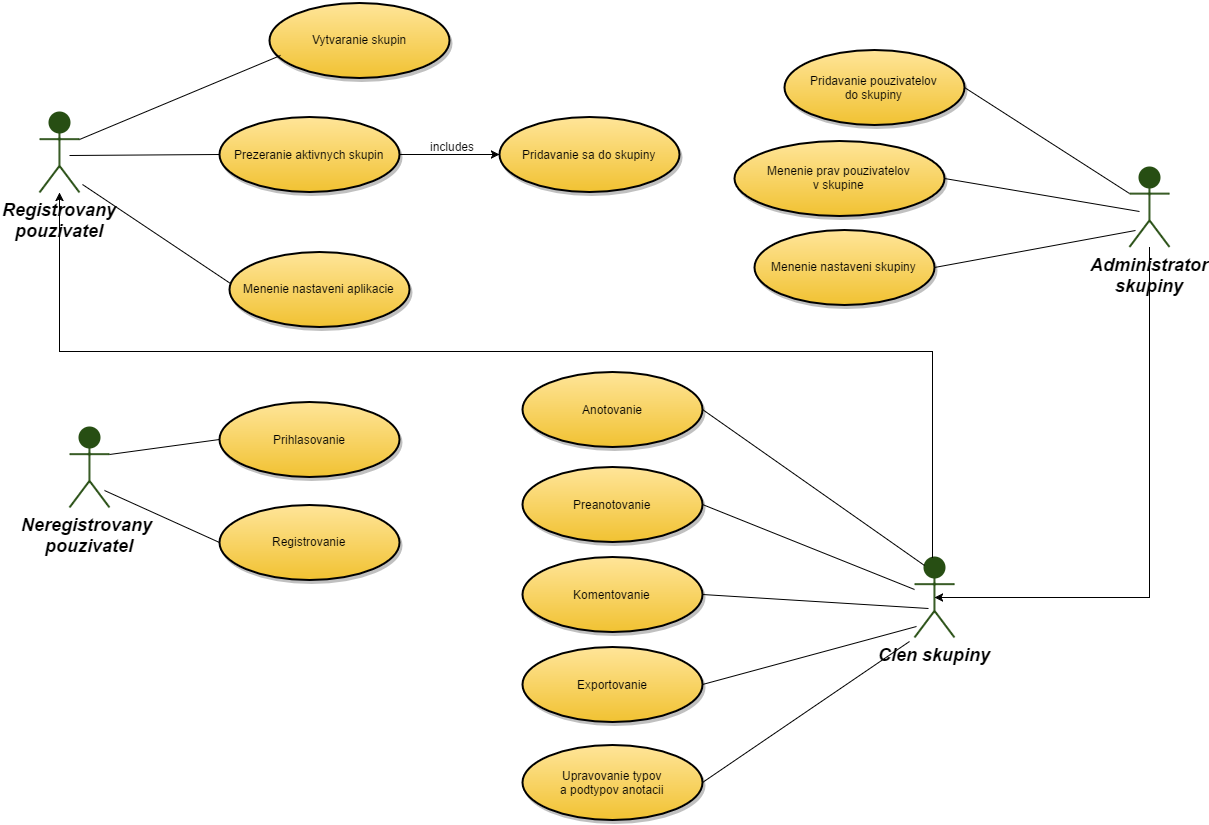

The diagram above was exported from draw.io. Its source (the exported page's mxGraphModel, read from the mxfile embedded in the PNG):
<mxGraphModel dx="786" dy="457" grid="1" gridSize="10" guides="1" tooltips="1" connect="1" arrows="1" fold="1" page="1" pageScale="1.5" pageWidth="826" pageHeight="1169" background="#ffffff" math="0" shadow="0">
  <root>
    <mxCell id="0" style=";html=1;" />
    <mxCell id="1" style=";html=1;" parent="0" />
    <mxCell id="90" value="Registrovany&lt;div&gt;pouzivatel&lt;/div&gt;" style="shape=umlActor;verticalLabelPosition=bottom;verticalAlign=top;fillColor=#274E13;strokeColor=#274E13;fontStyle=3;fontSize=18;fontFamily=Helvetica;strokeWidth=2;html=1;" vertex="1" parent="1">
      <mxGeometry x="140" y="161" width="40" height="80" as="geometry" />
    </mxCell>
    <mxCell id="91" value="Neregistrovany&amp;nbsp;&lt;div&gt;pouzivatel&lt;/div&gt;" style="shape=umlActor;verticalLabelPosition=bottom;verticalAlign=top;fillColor=#274E13;strokeColor=#274E13;fontStyle=3;fontSize=18;fontFamily=Helvetica;strokeWidth=2;html=1;" vertex="1" parent="1">
      <mxGeometry x="170" y="476" width="40" height="80" as="geometry" />
    </mxCell>
    <mxCell id="92" value="Administrator&lt;div&gt;skupiny&lt;/div&gt;" style="shape=umlActor;verticalLabelPosition=bottom;verticalAlign=top;fillColor=#274E13;strokeColor=#274E13;fontStyle=3;fontSize=18;fontFamily=Helvetica;strokeWidth=2;html=1;" vertex="1" parent="1">
      <mxGeometry x="1230" y="215.5" width="40" height="80" as="geometry" />
    </mxCell>
    <mxCell id="93" value="Clen skupiny" style="shape=umlActor;verticalLabelPosition=bottom;verticalAlign=top;fillColor=#274E13;strokeColor=#274E13;fontStyle=3;fontSize=18;fontFamily=Helvetica;strokeWidth=2;html=1;" vertex="1" parent="1">
      <mxGeometry x="1015" y="606" width="40" height="80" as="geometry" />
    </mxCell>
    <mxCell id="119" value="Vytvaranie skupin" style="shape=mxgraph.flowchart.on-page_reference;fillColor=#FFE599;strokeColor=black;strokeWidth=2;shadow=1;gradientColor=#F1C232;html=1;" vertex="1" parent="1">
      <mxGeometry x="370" y="51" width="180" height="75" as="geometry" />
    </mxCell>
    <mxCell id="121" value="Prezeranie aktivnych skupin" style="shape=mxgraph.flowchart.on-page_reference;fillColor=#FFE599;strokeColor=black;strokeWidth=2;shadow=1;gradientColor=#F1C232;html=1;" vertex="1" parent="1">
      <mxGeometry x="320" y="165.5" width="180" height="75" as="geometry" />
    </mxCell>
    <mxCell id="6d8ee3eb089f2709-168" value="Pridavanie sa do skupiny" style="shape=mxgraph.flowchart.on-page_reference;fillColor=#FFE599;strokeColor=black;strokeWidth=2;shadow=1;gradientColor=#F1C232;html=1;" vertex="1" parent="1">
      <mxGeometry x="600" y="165.5" width="180" height="75" as="geometry" />
    </mxCell>
    <mxCell id="122" value="Menenie nastaveni aplikacie" style="shape=mxgraph.flowchart.on-page_reference;fillColor=#FFE599;strokeColor=black;strokeWidth=2;shadow=1;gradientColor=#F1C232;html=1;" vertex="1" parent="1">
      <mxGeometry x="330" y="300" width="180" height="75" as="geometry" />
    </mxCell>
    <mxCell id="123" value="Prihlasovanie" style="shape=mxgraph.flowchart.on-page_reference;fillColor=#FFE599;strokeColor=black;strokeWidth=2;shadow=1;gradientColor=#F1C232;html=1;" vertex="1" parent="1">
      <mxGeometry x="320" y="450.5" width="180" height="75" as="geometry" />
    </mxCell>
    <mxCell id="124" value="Registrovanie" style="shape=mxgraph.flowchart.on-page_reference;fillColor=#FFE599;strokeColor=black;strokeWidth=2;shadow=1;gradientColor=#F1C232;html=1;" vertex="1" parent="1">
      <mxGeometry x="320" y="553" width="180" height="75" as="geometry" />
    </mxCell>
    <mxCell id="128" value="Pridavanie pouzivatelov&lt;div&gt;do skupiny&lt;/div&gt;" style="shape=mxgraph.flowchart.on-page_reference;fillColor=#FFE599;strokeColor=black;strokeWidth=2;shadow=1;gradientColor=#F1C232;html=1;" vertex="1" parent="1">
      <mxGeometry x="885" y="98.5" width="180" height="75" as="geometry" />
    </mxCell>
    <mxCell id="129" value="Menenie prav pouzivatelov&lt;div&gt;v skupine&lt;/div&gt;" style="shape=mxgraph.flowchart.on-page_reference;fillColor=#FFE599;strokeColor=black;strokeWidth=2;shadow=1;gradientColor=#F1C232;html=1;" vertex="1" parent="1">
      <mxGeometry x="835" y="189" width="210" height="75" as="geometry" />
    </mxCell>
    <mxCell id="132" value="Anotovanie" style="shape=mxgraph.flowchart.on-page_reference;fillColor=#FFE599;strokeColor=black;strokeWidth=2;shadow=1;gradientColor=#F1C232;html=1;" vertex="1" parent="1">
      <mxGeometry x="623" y="420.5" width="180" height="75" as="geometry" />
    </mxCell>
    <mxCell id="133" value="Preanotovanie" style="shape=mxgraph.flowchart.on-page_reference;fillColor=#FFE599;strokeColor=black;strokeWidth=2;shadow=1;gradientColor=#F1C232;html=1;" vertex="1" parent="1">
      <mxGeometry x="623" y="515.5" width="180" height="75" as="geometry" />
    </mxCell>
    <mxCell id="134" value="Komentovanie" style="shape=mxgraph.flowchart.on-page_reference;fillColor=#FFE599;strokeColor=black;strokeWidth=2;shadow=1;gradientColor=#F1C232;html=1;" vertex="1" parent="1">
      <mxGeometry x="623" y="605.5" width="180" height="75" as="geometry" />
    </mxCell>
    <mxCell id="135" value="Exportovanie" style="shape=mxgraph.flowchart.on-page_reference;fillColor=#FFE599;strokeColor=black;strokeWidth=2;shadow=1;gradientColor=#F1C232;html=1;" vertex="1" parent="1">
      <mxGeometry x="623" y="695.5" width="180" height="75" as="geometry" />
    </mxCell>
    <mxCell id="73b7cd3300c93974-157" value="Upravovanie typov&lt;div&gt;a podtypov anotacii&lt;/div&gt;" style="shape=mxgraph.flowchart.on-page_reference;fillColor=#FFE599;strokeColor=black;strokeWidth=2;shadow=1;gradientColor=#F1C232;html=1;" vertex="1" parent="1">
      <mxGeometry x="623" y="793.5" width="180" height="75" as="geometry" />
    </mxCell>
    <mxCell id="6d8ee3eb089f2709-186" value="Menenie nastaveni skupiny" style="shape=mxgraph.flowchart.on-page_reference;fillColor=#FFE599;strokeColor=black;strokeWidth=2;shadow=1;gradientColor=#F1C232;html=1;" vertex="1" parent="1">
      <mxGeometry x="855" y="278" width="180" height="75" as="geometry" />
    </mxCell>
    <mxCell id="6d8ee3eb089f2709-175" style="edgeStyle=orthogonalEdgeStyle;rounded=0;html=1;exitX=1;exitY=0.5;exitPerimeter=0;entryX=1;entryY=0.5;entryPerimeter=0;jettySize=auto;orthogonalLoop=1;" edge="1" parent="1" source="119" target="119">
      <mxGeometry relative="1" as="geometry" />
    </mxCell>
    <mxCell id="5ced6066455733d3-156" style="edgeStyle=orthogonalEdgeStyle;rounded=0;html=1;entryX=0;entryY=0.5;entryPerimeter=0;jettySize=auto;orthogonalLoop=1;" edge="1" parent="1" source="121" target="6d8ee3eb089f2709-168">
      <mxGeometry relative="1" as="geometry" />
    </mxCell>
    <mxCell id="5ced6066455733d3-157" value="includes" style="text;html=1;resizable=0;points=[];autosize=1;align=left;verticalAlign=top;spacingTop=-4;" vertex="1" parent="1">
      <mxGeometry x="529" y="186" width="60" height="20" as="geometry" />
    </mxCell>
    <mxCell id="5ced6066455733d3-159" style="edgeStyle=orthogonalEdgeStyle;rounded=0;html=1;jettySize=auto;orthogonalLoop=1;" edge="1" parent="1" source="93" target="90">
      <mxGeometry relative="1" as="geometry">
        <Array as="points">
          <mxPoint x="1033" y="400" />
          <mxPoint x="160" y="400" />
        </Array>
      </mxGeometry>
    </mxCell>
    <mxCell id="5ced6066455733d3-161" style="edgeStyle=orthogonalEdgeStyle;rounded=0;html=1;entryX=0.5;entryY=0.5;entryPerimeter=0;jettySize=auto;orthogonalLoop=1;" edge="1" parent="1" source="92" target="93">
      <mxGeometry relative="1" as="geometry">
        <mxPoint x="1250" y="295.5" as="sourcePoint" />
        <mxPoint x="1035" y="646" as="targetPoint" />
        <Array as="points">
          <mxPoint x="1250" y="646" />
        </Array>
      </mxGeometry>
    </mxCell>
    <mxCell id="34d3a469b7b7fb84-159" value="" style="endArrow=none;html=1;exitX=1;exitY=0.3333333333333333;exitPerimeter=0;entryX=0.063;entryY=0.707;entryPerimeter=0;" edge="1" parent="1" source="90" target="119">
      <mxGeometry width="50" height="50" relative="1" as="geometry">
        <mxPoint x="210" y="136" as="sourcePoint" />
        <mxPoint x="370" y="88" as="targetPoint" />
        <Array as="points" />
      </mxGeometry>
    </mxCell>
    <mxCell id="34d3a469b7b7fb84-160" value="" style="endArrow=none;html=1;exitX=0.75;exitY=0.538;exitPerimeter=0;entryX=0;entryY=0.5;entryPerimeter=0;" edge="1" parent="1" source="90" target="121">
      <mxGeometry x="190" y="114" width="50" height="50" as="geometry">
        <mxPoint x="190" y="197" as="sourcePoint" />
        <mxPoint x="391" y="114" as="targetPoint" />
        <Array as="points" />
      </mxGeometry>
    </mxCell>
    <mxCell id="34d3a469b7b7fb84-161" value="" style="endArrow=none;html=1;exitX=1.083;exitY=0.9;exitPerimeter=0;entryX=0.007;entryY=0.427;entryPerimeter=0;" edge="1" parent="1" source="90" target="122">
      <mxGeometry x="200" y="124" width="50" height="50" as="geometry">
        <mxPoint x="200" y="207" as="sourcePoint" />
        <mxPoint x="401" y="124" as="targetPoint" />
        <Array as="points" />
      </mxGeometry>
    </mxCell>
    <mxCell id="34d3a469b7b7fb84-162" value="" style="endArrow=none;html=1;exitX=1;exitY=0.3333333333333333;exitPerimeter=0;entryX=0;entryY=0.5;entryPerimeter=0;" edge="1" parent="1" source="91" target="123">
      <mxGeometry x="180" y="443" width="50" height="50" as="geometry">
        <mxPoint x="180" y="526" as="sourcePoint" />
        <mxPoint x="381" y="443" as="targetPoint" />
        <Array as="points" />
      </mxGeometry>
    </mxCell>
    <mxCell id="34d3a469b7b7fb84-163" value="" style="endArrow=none;html=1;exitX=0.883;exitY=0.792;exitPerimeter=0;entryX=0;entryY=0.5;entryPerimeter=0;" edge="1" parent="1" source="91" target="124">
      <mxGeometry x="200" y="474" width="50" height="50" as="geometry">
        <mxPoint x="200" y="557" as="sourcePoint" />
        <mxPoint x="401" y="474" as="targetPoint" />
        <Array as="points" />
      </mxGeometry>
    </mxCell>
    <mxCell id="34d3a469b7b7fb84-164" value="" style="endArrow=none;html=1;entryX=0;entryY=0.3333333333333333;entryPerimeter=0;exitX=1;exitY=0.5;exitPerimeter=0;" edge="1" parent="1" source="128" target="92">
      <mxGeometry width="50" height="50" relative="1" as="geometry">
        <mxPoint x="1070" y="158" as="sourcePoint" />
        <mxPoint x="1216" y="158" as="targetPoint" />
        <Array as="points" />
      </mxGeometry>
    </mxCell>
    <mxCell id="34d3a469b7b7fb84-167" value="" style="endArrow=none;html=1;entryX=0.25;entryY=0.556;entryPerimeter=0;exitX=1;exitY=0.5;exitPerimeter=0;" edge="1" parent="1" source="129" target="92">
      <mxGeometry x="1045" y="188" width="50" height="50" as="geometry">
        <mxPoint x="1045" y="188" as="sourcePoint" />
        <mxPoint x="1210" y="294" as="targetPoint" />
        <Array as="points" />
      </mxGeometry>
    </mxCell>
    <mxCell id="34d3a469b7b7fb84-168" value="" style="endArrow=none;html=1;entryX=0.15;entryY=0.79;entryPerimeter=0;exitX=1;exitY=0.5;exitPerimeter=0;" edge="1" parent="1" source="6d8ee3eb089f2709-186" target="92">
      <mxGeometry x="1045" y="243" width="50" height="50" as="geometry">
        <mxPoint x="1045" y="243" as="sourcePoint" />
        <mxPoint x="1210" y="349" as="targetPoint" />
        <Array as="points" />
      </mxGeometry>
    </mxCell>
    <mxCell id="34d3a469b7b7fb84-169" value="" style="endArrow=none;html=1;exitX=1;exitY=0.5;exitPerimeter=0;entryX=0.25;entryY=0.1;entryPerimeter=0;" edge="1" parent="1" source="132" target="93">
      <mxGeometry width="50" height="50" relative="1" as="geometry">
        <mxPoint x="895" y="576" as="sourcePoint" />
        <mxPoint x="945" y="526" as="targetPoint" />
      </mxGeometry>
    </mxCell>
    <mxCell id="34d3a469b7b7fb84-170" value="" style="endArrow=none;html=1;exitX=1;exitY=0.5;exitPerimeter=0;" edge="1" parent="1" source="133" target="93">
      <mxGeometry x="803" y="513" width="50" height="50" as="geometry">
        <mxPoint x="803" y="513" as="sourcePoint" />
        <mxPoint x="1025" y="669" as="targetPoint" />
      </mxGeometry>
    </mxCell>
    <mxCell id="34d3a469b7b7fb84-171" value="" style="endArrow=none;html=1;exitX=1;exitY=0.5;exitPerimeter=0;entryX=0.358;entryY=0.642;entryPerimeter=0;" edge="1" parent="1" source="134" target="93">
      <mxGeometry x="803" y="540" width="50" height="50" as="geometry">
        <mxPoint x="803" y="540" as="sourcePoint" />
        <mxPoint x="1025" y="696" as="targetPoint" />
      </mxGeometry>
    </mxCell>
    <mxCell id="34d3a469b7b7fb84-172" value="" style="endArrow=none;html=1;exitX=1;exitY=0.5;exitPerimeter=0;entryX=0.058;entryY=0.867;entryPerimeter=0;" edge="1" parent="1" source="135" target="93">
      <mxGeometry x="850" y="675" width="50" height="50" as="geometry">
        <mxPoint x="850" y="675" as="sourcePoint" />
        <mxPoint x="1000" y="690" as="targetPoint" />
      </mxGeometry>
    </mxCell>
    <mxCell id="34d3a469b7b7fb84-174" value="" style="endArrow=none;html=1;exitX=1;exitY=0.5;exitPerimeter=0;" edge="1" parent="1" source="73b7cd3300c93974-157">
      <mxGeometry x="813" y="550" width="50" height="50" as="geometry">
        <mxPoint x="813" y="653" as="sourcePoint" />
        <mxPoint x="1010" y="690" as="targetPoint" />
      </mxGeometry>
    </mxCell>
  </root>
</mxGraphModel>